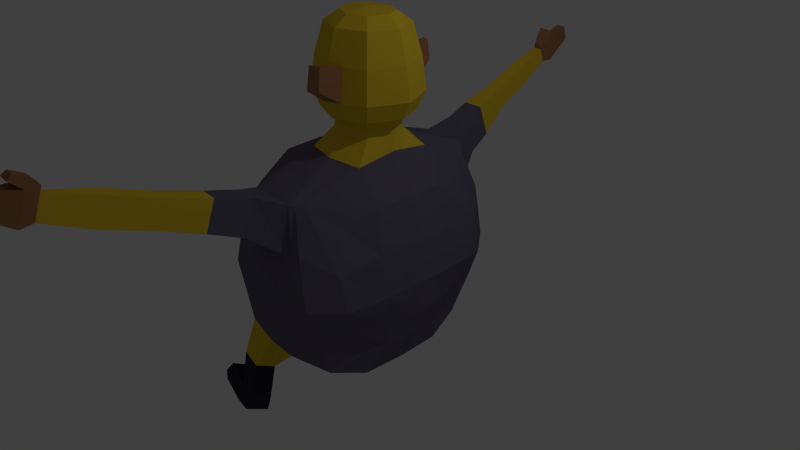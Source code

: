 # Source: GRAVITY_Boss.blend  (saved by Blender 2.71.0; exported with 4.5.12 LTS)
import bpy
from mathutils import Matrix  # noqa: F401  (used for matrix-valued properties, if any)

bpy.ops.wm.read_factory_settings(use_empty=True)
scene = bpy.context.scene
scene.name = 'Scene'

# ---- collections
col_collection_1 = bpy.data.collections.new('Collection 1'); scene.collection.children.link(col_collection_1)

# ---- materials (node trees are filled in below, after node groups)
mat_gbossm0 = bpy.data.materials.new('Gbossm0')
mat_gbossm0.alpha_threshold = 0.0
mat_gbossm0.use_transparent_shadow = False
mat_gbossm0.diffuse_color = (0.8, 0.57, 0.03429, 1.0)
mat_gbossm0.specular_color = (0.1679, 0.1247, 0.02303)
mat_gbossm0.roughness = 0.5
mat_gbossm0.line_color = (0.0, 0.0, 0.0, 1.0)
mat_gbossm1 = bpy.data.materials.new('Gbossm1')
mat_gbossm1.alpha_threshold = 0.0
mat_gbossm1.use_transparent_shadow = False
mat_gbossm1.diffuse_color = (0.1444, 0.1296, 0.1902, 1.0)
mat_gbossm1.specular_color = (0.5277, 0.4039, 0.4949)
mat_gbossm1.roughness = 0.5
mat_gbossm1.line_color = (0.0, 0.0, 0.0, 1.0)
mat_gbossm2 = bpy.data.materials.new('Gbossm2')
mat_gbossm2.alpha_threshold = 0.0
mat_gbossm2.use_transparent_shadow = False
mat_gbossm2.diffuse_color = (0.3757, 0.1822, 0.08295, 1.0)
mat_gbossm2.specular_color = (1.0, 0.4522, 0.0648)
mat_gbossm2.roughness = 0.5
mat_gbossm2.line_color = (0.0, 0.0, 0.0, 1.0)
mat_gbossm3 = bpy.data.materials.new('Gbossm3')
mat_gbossm3.alpha_threshold = 0.0
mat_gbossm3.use_transparent_shadow = False
mat_gbossm3.diffuse_color = (0.4385, 0.006152, 0.02919, 1.0)
mat_gbossm3.specular_color = (0.7484, 0.3995, 0.3561)
mat_gbossm3.roughness = 0.5
mat_gbossm3.line_color = (0.0, 0.0, 0.0, 1.0)
mat_material = bpy.data.materials.new('Material')
mat_material.alpha_threshold = 0.0
mat_material.use_transparent_shadow = False
mat_material.diffuse_color = (0.03669, 0.03455, 0.0578, 1.0)
mat_material.specular_color = (0.1793, 0.1629, 0.2079)
mat_material.roughness = 0.5
mat_material.line_color = (0.0, 0.0, 0.0, 1.0)

# ---- material node trees

# ---- world
world_world = bpy.data.worlds.new('World'); scene.world = world_world
world_world.color = (0.05088, 0.05088, 0.05088)
world_world.use_sun_shadow = False
world_world.sun_shadow_jitter_overblur = 0.0
world_world.cycles.sampling_method = 'MANUAL'
world_world.cycles.sample_map_resolution = 256

# ---- cameras
cam_camera = bpy.data.cameras.new('Camera')
cam_camera.clip_end = 100.0
cam_camera.lens = 35.0
cam_camera.sensor_width = 32.0
cam_camera.sensor_height = 18.0
cam_camera.ortho_scale = 7.314
cam_camera.dof.focus_distance = 0.0
cam_camera.dof.aperture_fstop = 128.0

# ---- lights
light_lamp = bpy.data.lights.new('Lamp', 'POINT')
light_lamp.transmission_factor = 0.0
light_lamp.cutoff_distance = 30.0
light_lamp.energy = 100.0
light_lamp.shadow_buffer_clip_start = 1.001
light_lamp.shadow_soft_size = 0.1
light_lamp.shadow_maximum_resolution = 0.006
light_lamp.use_absolute_resolution = True
light_lamp.cycles.use_multiple_importance_sampling = False

# ---- meshes
me_cube = bpy.data.meshes.new('Cube')
me_cube.from_pydata([(-0.946, 0.0, -0.4041), (-0.4643, -0.35, -0.03611), (-1.13, -0.5663, -0.03611), (-1.541, 0.0, -0.03611), (-1.13, 0.5663, -0.03611), (-0.4643, 0.35, -0.03611), (-0.762, -0.5663, 0.5593), (-1.428, -0.35, 0.5593), (-1.428, 0.35, 0.5593), (-0.762, 0.5663, 0.5593), (-0.3506, 0.0, 0.5593), (-0.946, 0.0, 0.9273), (-1.054, -0.3328, -0.3047), (-0.6628, -0.2057, -0.3047), (-0.771, -0.5386, -0.08838), (-0.3797, 0.0, -0.08838), (-0.6628, 0.2057, -0.3047), (-1.296, 0.0, -0.3047), (-1.404, -0.3328, -0.08838), (-1.054, 0.3328, -0.3047), (-1.404, 0.3328, -0.08838), (-0.771, 0.5386, -0.08838), (-0.3129, -0.2057, 0.2616), (-0.3129, 0.2057, 0.2616), (-0.946, -0.6657, 0.2616), (-0.5547, -0.5386, 0.2616), (-1.579, -0.2057, 0.2616), (-1.337, -0.5386, 0.2616), (-1.337, 0.5386, 0.2616), (-1.579, 0.2057, 0.2616), (-0.5547, 0.5386, 0.2616), (-0.946, 0.6657, 0.2616), (-0.4879, -0.3328, 0.6116), (-1.121, -0.5386, 0.6116), (-1.512, 0.0, 0.6116), (-1.121, 0.5386, 0.6116), (-0.4879, 0.3328, 0.6116), (-0.8378, -0.3328, 0.8279), (-0.596, 0.0, 0.8279), (-1.229, -0.2057, 0.8279), (-1.229, 0.2057, 0.8279), (-0.8378, 0.3328, 0.8279), (0.5329, 0.7375, -0.8469), (0.5329, -0.7387, -0.8469), (-1.055, -0.922, -0.9894), (-0.8501, 0.8953, -0.9973), (0.5481, 0.9357, 0.8915), (0.5475, -0.9373, 0.8915), (-0.7248, -1.107, 1.166), (-0.7178, 1.106, 1.167), (0.6657, 0.4086, -0.8631), (0.7416, -0.000614, -0.8258), (0.6657, -0.4098, -0.8631), (0.3877, 1.071, -1.142), (-0.1925, 1.125, -1.199), (-0.5714, 1.037, -1.111), (0.6698, 0.9131, -0.4477), (0.7958, 1.117, -0.0632), (0.7056, 1.13, 0.3946), (0.3677, -1.083, -1.124), (-0.3444, -1.154, -1.194), (-0.7694, -1.072, -1.129), (0.6698, -0.9144, -0.4477), (0.7958, -1.118, -0.0632), (0.7056, -1.131, 0.3946), (-1.105, -0.5042, -1.122), (-1.037, 0.005752, -1.193), (-0.984, 0.5407, -1.104), (-1.226, -1.116, -0.5549), (-1.169, -1.298, -0.04183), (-0.9214, -1.321, 0.6027), (-0.9922, 1.09, -0.5964), (-1.067, 1.289, -0.07192), (-0.9174, 1.32, 0.6043), (0.6875, 0.4868, 1.039), (0.7468, -0.0006144, 1.085), (0.6875, -0.488, 1.039), (0.3115, 1.273, 1.168), (0.1602, 1.425, 1.21), (-0.4221, 1.407, 1.232), (0.3042, -1.252, 1.167), (0.1704, -1.392, 1.21), (-0.4438, -1.383, 1.233), (-0.9326, -0.5577, 1.345), (-1.041, 0.01227, 1.315), (-0.9221, 0.5671, 1.347), (0.4865, 0.5987, -1.307), (-0.07076, 0.6543, -1.432), (-0.5677, 0.6252, -1.319), (0.5174, 1.192e-07, -1.306), (-3.576e-07, 2.384e-07, -1.519), (-0.5176, 3.576e-07, -1.442), (0.4865, -0.5987, -1.307), (-0.1015, -0.6596, -1.423), (-0.6643, -0.6254, -1.308), (0.3943, 0.5289, 1.466), (0.4287, -0.001063, 1.548), (0.3943, -0.5289, 1.466), (-0.004355, 0.6368, 1.521), (0.274, 0.2631, 1.857), (-0.01047, -0.6411, 1.52), (-0.4144, 0.5202, 1.52), (-0.5159, 0.00258, 1.561), (-0.4394, -0.5217, 1.515), (0.7657, 0.4716, -0.5039), (0.8564, -0.000614, -0.4826), (0.7657, -0.4728, -0.5039), (0.8802, 0.5442, -0.04421), (0.9423, -0.0006141, -0.005219), (0.8802, -0.5454, -0.04421), (0.8003, 0.5754, 0.4908), (0.8786, -0.0006142, 0.5436), (0.8003, -0.5766, 0.4908), (0.4704, -1.305, -0.6179), (-0.2839, -1.467, -0.7791), (-0.8109, -1.356, -0.7438), (0.5027, -1.487, -0.02607), (-0.0128, -1.545, 0.0086), (-0.5569, -1.484, 0.0008826), (0.3977, -1.458, 0.6204), (0.1705, -1.465, 0.5978), (-0.5256, -1.467, 0.6008), (-1.237, -0.5694, -0.6219), (-1.239, 0.0003086, -0.6477), (-1.142, 0.5895, -0.632), (-1.299, -0.6429, -0.02533), (-1.339, 3.576e-07, -0.006668), (-1.261, 0.6502, -0.04046), (-1.171, -0.6685, 0.7037), (-1.264, 2.384e-07, 0.6653), (-1.171, 0.6685, 0.7037), (0.4001, 1.474, 0.6252), (0.1536, 1.475, 0.5866), (-0.5096, 1.465, 0.5916), (0.5027, 1.487, -0.02607), (-0.0096, 1.545, 0.003822), (-0.5352, 1.476, -0.01965), (0.47, 1.301, -0.6202), (-0.1753, 1.42, -0.7676), (-0.6161, 1.291, -0.7404), (-0.5433, -1.291, -1.387), (-0.4643, -1.619, -1.169), (-0.7784, -1.554, -1.146), (-0.8087, -1.248, -1.347), (-0.3718, 1.625, -1.199), (-0.4146, 1.317, -1.426), (-0.6502, 1.268, -1.389), (-0.6581, 1.548, -1.179), (-0.4811, 1.808, -1.729), (-0.4836, 1.496, -1.909), (-0.787, 1.492, -1.875), (-0.8174, 1.718, -1.755), (-0.4778, -1.435, -1.754), (-0.4569, -1.739, -1.593), (-0.762, -1.665, -1.586), (-0.7509, -1.413, -1.71), (-0.51, 1.904, -1.902), (-0.5049, 1.594, -2.086), (-0.7629, 1.571, -2.079), (-0.806, 1.866, -1.915), (-1.137, 1.429, -1.841), (-1.16, 1.61, -1.732), (-1.224, 1.47, -1.991), (-1.254, 1.706, -1.847), (-0.4511, -1.513, -1.911), (-0.4543, -1.817, -1.745), (-0.7362, -1.771, -1.735), (-0.6983, -1.483, -1.881), (-1.188, -1.528, -1.547), (-1.167, -1.334, -1.653), (-1.248, -1.6, -1.654), (-1.215, -1.377, -1.777), (-0.02705, 1.721, 1.341), (-0.3012, 1.691, 1.362), (-0.04041, 1.891, 0.8802), (-0.3885, 1.865, 0.8829), (-0.0687, 2.058, 1.464), (-0.3223, 2.03, 1.483), (-0.08109, 2.215, 1.037), (-0.4031, 2.192, 1.04), (-0.1558, 2.508, 1.595), (-0.3319, 2.488, 1.608), (-0.1643, 2.617, 1.299), (-0.3881, 2.6, 1.301), (-0.2031, 3.032, 1.78), (-0.3669, 3.013, 1.792), (-0.2111, 3.133, 1.504), (-0.419, 3.118, 1.506), (-0.2734, 3.57, 1.935), (-0.3866, 3.557, 1.943), (-0.2789, 3.64, 1.744), (-0.4226, 3.629, 1.745), (-0.04331, -1.702, 1.327), (-0.3058, -1.694, 1.347), (-0.0432, -1.864, 0.888), (-0.3756, -1.866, 0.8906), (-0.06234, -2.173, 1.47), (-0.2892, -2.166, 1.487), (-0.06225, -2.313, 1.09), (-0.3495, -2.314, 1.092), (-0.07531, -2.742, 1.658), (-0.2767, -2.736, 1.673), (-0.07522, -2.867, 1.321), (-0.3302, -2.868, 1.323), (-0.07429, -3.338, 1.88), (-0.2748, -3.332, 1.895), (-0.07421, -3.462, 1.544), (-0.3281, -3.463, 1.546), (-0.1019, -3.937, 2.055), (-0.251, -3.932, 2.066), (-0.1018, -4.029, 1.806), (-0.2906, -4.03, 1.807), (-0.06405, -4.066, 2.165), (-0.2793, -4.059, 2.181), (-0.06396, -4.199, 1.805), (-0.3365, -4.2, 1.807), (-0.1173, -4.46, 2.223), (-0.2369, -4.456, 2.232), (-0.1172, -4.533, 2.023), (-0.2687, -4.534, 2.024), (-0.249, 3.684, 2.03), (-0.4201, 3.665, 2.043), (-0.2573, 3.789, 1.742), (-0.4746, 3.773, 1.744), (-0.3195, 4.16, 2.154), (-0.4313, 4.147, 2.162), (-0.325, 4.229, 1.966), (-0.4669, 4.218, 1.967), (0.2769, 0.2728, 1.728), (0.3947, -0.002796, 1.725), (0.2734, -0.2827, 1.727), (-0.01069, 0.3834, 1.736), (-0.02602, -0.4021, 1.733), (-0.309, 0.2703, 1.752), (-0.4494, -0.002581, 1.761), (-0.3317, -0.2848, 1.748), (0.3873, -0.002977, 1.854), (0.2705, -0.2733, 1.856), (-0.001806, 0.3695, 1.865), (0.4982, 0.4598, 2.201), (-0.01626, -0.3889, 1.862), (-0.2864, 0.2593, 1.879), (-0.4192, -0.004994, 1.888), (-0.3075, -0.2767, 1.876), (0.4107, 0.3869, 1.972), (0.576, -0.001327, 1.968), (0.4056, -0.3958, 1.971), (0.008198, 0.5423, 1.983), (0.4709, 0.4169, 2.612), (-0.01289, -0.5645, 1.98), (-0.4071, 0.3814, 2.005), (-0.6009, -0.00427, 2.017), (-0.4379, -0.4007, 2.0), (0.6944, -0.001073, 2.196), (0.4922, -0.4693, 2.2), (0.02049, 0.6441, 2.214), (0.4033, 0.3367, 3.01), (-0.004538, -0.6696, 2.21), (-0.4725, 0.4532, 2.24), (-0.7025, -0.004566, 2.255), (-0.509, -0.4752, 2.234), (0.65, -0.003648, 2.607), (0.4655, -0.431, 2.611), (0.03495, 0.5852, 2.624), (0.2771, 0.2125, 3.137), (0.0121, -0.6137, 2.62), (-0.4149, 0.4109, 2.648), (-0.6248, -0.006835, 2.661), (-0.4482, -0.4363, 2.642), (0.5496, -0.006819, 3.007), (0.3989, -0.3558, 3.009), (0.04726, 0.4741, 3.021), (-0.377, 0.3793, 2.805), (0.0286, -0.5051, 3.017), (-0.3202, 0.3318, 3.04), (-0.4916, -0.009422, 3.051), (-0.3474, -0.3602, 3.035), (0.3716, -0.009549, 3.135), (0.2742, -0.2352, 3.137), (0.04686, 0.3014, 3.144), (0.03312, -0.01956, 3.186), (0.0348, -0.3317, 3.142), (-0.1907, 0.2094, 3.156), (-0.3015, -0.01123, 3.163), (-0.2083, -0.238, 3.153), (0.03987, 0.5407, 2.783), (0.0187, -0.5703, 2.779), (-0.4079, -0.4059, 2.799), (0.4388, -0.4009, 2.77), (0.4439, 0.3848, 2.771), (-0.5715, -0.00787, 2.817), (0.6098, -0.004916, 2.767), (0.7226, 0.1017, -0.8352), (-1.024, 0.1395, -1.171), (0.732, 0.1212, 1.074), (-1.011, 0.151, 1.323), (0.5097, 0.1497, -1.306), (-0.01769, 0.1636, -1.498), (-0.5301, 0.1563, -1.411), (0.4201, 0.1314, 1.528), (-0.4906, 0.132, 1.551), (0.8337, 0.1174, -0.488), (0.9268, 0.1356, -0.01497), (0.859, 0.1434, 0.5304), (-1.215, 0.1476, -0.6438), (-1.32, 0.1626, -0.01512), (-1.24, 0.1671, 0.6749), (0.3653, 0.06611, 1.725), (-0.4143, 0.06564, 1.759), (0.3589, 0.06354, 1.855), (-0.386, 0.06108, 1.886), (0.5346, 0.09574, 1.969), (-0.5524, 0.09215, 2.014), (0.6454, 0.1141, 2.197), (-0.645, 0.1099, 2.251), (0.6052, 0.1015, 2.608), (-0.5724, 0.09761, 2.658), (0.513, 0.07905, 3.008), (-0.4487, 0.07588, 3.048), (0.348, 0.04597, 3.135), (0.03656, 0.06068, 3.175), (-0.2738, 0.04392, 3.162), (-0.5229, 0.08892, 2.814), (0.5683, 0.09252, 2.768), (0.7188, -0.1234, -0.837), (-1.057, -0.1472, -1.172), (0.7291, -0.1468, 1.071), (-1.009, -0.1587, 1.324), (0.5081, -0.1796, -1.306), (-0.03046, -0.1979, -1.491), (-0.5616, -0.1876, -1.402), (0.4183, -0.1594, 1.523), (-0.493, -0.1547, 1.548), (0.8292, -0.1423, -0.489), (0.9237, -0.1641, -0.01692), (0.8551, -0.1734, 0.5278), (-1.238, -0.1706, -0.64), (-1.327, -0.1929, -0.01227), (-1.236, -0.2005, 0.6768), (0.3583, -0.08676, 1.725), (-0.4141, -0.08724, 1.757), (0.3522, -0.08408, 1.855), (-0.3857, -0.0865, 1.884), (0.5249, -0.1197, 1.969), (-0.552, -0.1232, 2.012), (0.6338, -0.1415, 2.197), (-0.6444, -0.1457, 2.249), (0.5946, -0.1318, 2.608), (-0.5718, -0.1357, 2.656), (0.5043, -0.1115, 3.008), (-0.4483, -0.1146, 3.046), (0.3424, -0.07725, 3.135), (0.03363, -0.1132, 3.173), (-0.2736, -0.07927, 3.16), (-0.5224, -0.1273, 2.812), (0.5585, -0.1237, 2.768), (0.03959, 1.104, -1.176), (-0.05952, -1.126, -1.166), (0.2207, 1.365, 1.193), (0.2239, -1.336, 1.193), (0.1522, 0.6321, -1.382), (0.2069, 1.907e-07, -1.434), (0.1337, -0.6353, -1.377), (0.1551, 0.5936, 1.499), (0.1514, -0.5962, 1.498), (0.01782, -1.402, -0.7146), (0.1934, -1.522, -0.00527), (0.2614, -1.462, 0.6653), (0.2522, 1.475, 0.6696), (0.1953, 1.522, -0.008137), (0.0828, 1.373, -0.7086), (0.1044, 0.3392, 1.733), (0.09374, -0.3543, 1.731), (0.1085, 0.3269, 1.861), (0.09846, -0.3427, 1.86), (0.1692, 0.4801, 1.979), (0.1545, -0.4971, 1.976), (0.2116, 0.5704, 2.209), (0.1942, -0.5895, 2.206), (0.2093, 0.5179, 2.619), (0.1934, -0.5406, 2.616), (0.1897, 0.4191, 3.016), (0.1767, -0.4454, 3.014), (0.139, 0.2658, 3.141), (0.1685, -0.01555, 3.165), (0.1306, -0.2931, 3.14), (0.2015, 0.4784, 2.778), (0.1868, -0.5025, 2.776), (0.1933, 0.158, -1.421), (0.1611, 0.0548, 3.159), (0.185, -0.1906, -1.417), (0.1571, -0.09882, 3.158), (0.1255, 0.8753, 2.414), (0.01199, 0.9191, 2.417), (0.02058, 0.8841, 2.66), (0.1242, 0.8441, 2.657), (0.005049, -0.9138, 2.383), (0.1426, -0.8583, 2.38), (0.1421, -0.8245, 2.664), (0.01657, -0.8751, 2.667), (-0.4106, 0.3589, 2.666), (-0.438, -0.3901, 2.66), (-0.3844, 0.337, 2.774), (-0.4095, -0.3686, 2.771), (-0.5197, 0.1419, 2.673), (-0.4854, 0.1359, 2.781), (-0.5253, -0.1777, 2.669), (-0.4904, -0.1718, 2.779), (-0.7577, -0.002539, 2.266), (-0.6661, -0.008023, 2.588), (-0.7002, 0.1119, 2.262), (-0.6344, 0.05513, 2.586), (-0.6996, -0.1437, 2.259), (-0.6341, -0.08592, 2.585), (-0.6075, 1.87, -1.965), (-0.6038, 1.643, -2.099), (-0.7926, 1.626, -2.094), (-0.8241, 1.842, -1.974), (-1.135, 1.538, -2.053), (-1.162, 1.75, -1.924), (-0.5371, -1.554, -1.93), (-0.5396, -1.792, -1.801), (-0.7603, -1.756, -1.793), (-0.7306, -1.531, -1.907), (-1.17, -1.652, -1.728), (-1.137, -1.43, -1.851), (-0.2883, 3.547, 2.006), (-0.3559, 3.537, 2.013), (-0.2717, 3.604, 2.074), (-0.3739, 3.589, 2.084), (-0.247, 3.757, 2.163), (-0.4181, 3.737, 2.176), (-0.2697, 3.677, 2.207), (-0.3719, 3.662, 2.217), (-0.1161, -3.896, 2.144), (-0.2227, -3.894, 2.153), (-0.08569, -3.976, 2.234), (-0.2396, -3.972, 2.248), (-0.08283, -4.203, 2.282), (-0.2395, -4.198, 2.294), (-0.09858, -4.138, 2.332), (-0.2106, -4.135, 2.343)], [], [(0, 13, 12), (1, 13, 15), (0, 12, 17), (0, 17, 19), (0, 19, 16), (1, 15, 22), (2, 14, 24), (3, 18, 26), (4, 20, 28), (5, 21, 30), (1, 22, 25), (2, 24, 27), (3, 26, 29), (4, 28, 31), (5, 30, 23), (6, 32, 37), (7, 33, 39), (8, 34, 40), (9, 35, 41), (10, 36, 38), (12, 14, 2), (12, 13, 14), (13, 1, 14), (15, 16, 5), (15, 13, 16), (13, 0, 16), (17, 18, 3), (17, 12, 18), (12, 2, 18), (19, 20, 4), (19, 17, 20), (17, 3, 20), (16, 21, 5), (16, 19, 21), (19, 4, 21), (22, 23, 10), (22, 15, 23), (15, 5, 23), (24, 25, 6), (24, 14, 25), (14, 1, 25), (26, 27, 7), (26, 18, 27), (18, 2, 27), (28, 29, 8), (28, 20, 29), (20, 3, 29), (30, 31, 9), (30, 21, 31), (21, 4, 31), (25, 32, 6), (25, 22, 32), (22, 10, 32), (27, 33, 7), (27, 24, 33), (24, 6, 33), (29, 34, 8), (29, 26, 34), (26, 7, 34), (31, 35, 9), (31, 28, 35), (28, 8, 35), (23, 36, 10), (23, 30, 36), (30, 9, 36), (37, 38, 11), (37, 32, 38), (32, 10, 38), (39, 37, 11), (39, 33, 37), (33, 6, 37), (40, 39, 11), (40, 34, 39), (34, 7, 39), (41, 40, 11), (41, 35, 40), (35, 8, 40), (38, 41, 11), (38, 36, 41), (36, 9, 41), (94, 61, 44, 65), (103, 83, 48, 82), (112, 76, 47, 64), (121, 82, 48, 70), (130, 85, 49, 73), (139, 55, 45, 71), (55, 88, 67, 45), (298, 91, 66, 293), (330, 94, 65, 325), (42, 50, 86, 53), (356, 360, 87, 54), (54, 87, 88, 55), (292, 51, 89, 296), (388, 361, 90, 297), (297, 90, 91, 298), (324, 52, 92, 328), (390, 362, 93, 329), (329, 93, 94, 330), (52, 43, 59, 92), (362, 357, 60, 93), (93, 60, 61, 94), (76, 97, 80, 47), (364, 100, 81, 359), (100, 103, 82, 81), (46, 77, 95, 74), (294, 299, 96, 75), (326, 331, 97, 76), (358, 78, 98, 363), (363, 98, 231, 371), (364, 97, 230, 372), (78, 79, 101, 98), (98, 101, 233, 231), (103, 100, 232, 235), (79, 49, 85, 101), (300, 295, 84, 102), (332, 327, 83, 103), (52, 106, 62, 43), (106, 109, 63, 62), (109, 112, 64, 63), (42, 56, 104, 50), (292, 301, 105, 51), (324, 333, 106, 52), (56, 57, 107, 104), (301, 302, 108, 105), (333, 334, 109, 106), (57, 58, 110, 107), (302, 303, 111, 108), (334, 335, 112, 109), (58, 46, 74, 110), (303, 294, 75, 111), (335, 326, 76, 112), (61, 115, 68, 44), (115, 118, 69, 68), (118, 121, 70, 69), (43, 62, 113, 59), (357, 365, 114, 60), (146, 147, 151, 150), (62, 63, 116, 113), (365, 366, 117, 114), (114, 117, 118, 115), (63, 64, 119, 116), (366, 367, 120, 117), (117, 120, 121, 118), (64, 47, 80, 119), (367, 359, 81, 120), (82, 121, 195, 193), (67, 124, 71, 45), (124, 127, 72, 71), (127, 130, 73, 72), (44, 68, 122, 65), (325, 336, 123, 66), (293, 304, 124, 67), (68, 69, 125, 122), (336, 337, 126, 123), (304, 305, 127, 124), (69, 70, 128, 125), (337, 338, 129, 126), (305, 306, 130, 127), (70, 48, 83, 128), (338, 327, 84, 129), (306, 295, 85, 130), (79, 133, 73, 49), (133, 136, 72, 73), (136, 139, 71, 72), (46, 58, 131, 77), (358, 368, 132, 78), (133, 79, 173, 175), (58, 57, 134, 131), (368, 369, 135, 132), (132, 135, 136, 133), (57, 56, 137, 134), (369, 370, 138, 135), (135, 138, 139, 136), (56, 42, 53, 137), (370, 356, 54, 138), (151, 148, 156, 159), (143, 140, 152, 155), (114, 141, 140, 60), (115, 142, 141, 114), (61, 143, 142, 115), (60, 140, 143, 61), (147, 144, 148, 151), (54, 145, 144, 138), (55, 146, 145, 54), (139, 147, 146, 55), (138, 144, 147, 139), (145, 146, 150, 149), (144, 145, 149, 148), (155, 152, 164, 167), (142, 143, 155, 154), (141, 142, 154, 153), (140, 141, 153, 152), (158, 162, 418, 416), (158, 150, 160, 162), (149, 150, 158, 157), (148, 149, 157, 156), (160, 161, 163, 162), (151, 159, 163, 161), (163, 159, 417, 419), (150, 151, 161, 160), (166, 170, 424, 422), (166, 154, 168, 170), (153, 154, 166, 165), (152, 153, 165, 164), (168, 169, 171, 170), (155, 167, 171, 169), (171, 167, 423, 425), (154, 155, 169, 168), (175, 173, 177, 179), (78, 132, 174, 172), (132, 133, 175, 174), (79, 78, 172, 173), (179, 177, 181, 183), (172, 174, 178, 176), (174, 175, 179, 178), (173, 172, 176, 177), (183, 181, 185, 187), (176, 178, 182, 180), (178, 179, 183, 182), (177, 176, 180, 181), (187, 185, 189, 191), (180, 182, 186, 184), (182, 183, 187, 186), (181, 180, 184, 185), (191, 189, 221, 223), (184, 186, 190, 188), (186, 187, 191, 190), (185, 184, 188, 189), (193, 195, 199, 197), (120, 81, 192, 194), (121, 120, 194, 195), (81, 82, 193, 192), (197, 199, 203, 201), (194, 192, 196, 198), (195, 194, 198, 199), (192, 193, 197, 196), (201, 203, 207, 205), (198, 196, 200, 202), (199, 198, 202, 203), (196, 197, 201, 200), (205, 207, 211, 209), (202, 200, 204, 206), (203, 202, 206, 207), (200, 201, 205, 204), (209, 211, 215, 213), (206, 204, 208, 210), (207, 206, 210, 211), (204, 205, 209, 208), (213, 215, 219, 217), (210, 208, 212, 214), (211, 210, 214, 215), (212, 208, 434, 436), (218, 216, 217, 219), (214, 212, 216, 218), (215, 214, 218, 219), (212, 213, 217, 216), (223, 221, 225, 227), (188, 190, 222, 220), (190, 191, 223, 222), (188, 220, 428, 426), (224, 226, 227, 225), (220, 222, 226, 224), (222, 223, 227, 226), (221, 220, 224, 225), (371, 231, 238, 373), (372, 230, 237, 374), (231, 233, 241, 238), (235, 232, 240, 243), (332, 103, 235, 340), (300, 102, 234, 308), (331, 96, 229, 339), (299, 95, 228, 307), (373, 238, 247, 375), (374, 237, 246, 376), (238, 241, 250, 247), (243, 240, 249, 252), (340, 235, 243, 342), (308, 234, 242, 310), (339, 229, 236, 341), (307, 228, 99, 309), (375, 247, 255, 377), (376, 246, 254, 378), (247, 250, 258, 255), (252, 249, 257, 260), (342, 243, 252, 344), (310, 242, 251, 312), (341, 236, 245, 343), (309, 99, 244, 311), (378, 254, 262, 380), (255, 258, 266, 263), (260, 257, 265, 268), (344, 252, 260, 346), (312, 251, 259, 314), (343, 245, 253, 345), (311, 244, 239, 313), (386, 285, 271, 381), (387, 288, 270, 382), (285, 272, 274, 271), (287, 286, 273, 276), (346, 260, 268, 348), (316, 314, 410, 411), (345, 253, 261, 347), (313, 239, 248, 315), (381, 271, 279, 383), (382, 270, 278, 385), (271, 274, 282, 279), (276, 273, 281, 284), (354, 287, 276, 350), (322, 290, 275, 318), (355, 291, 269, 349), (323, 289, 256, 317), (389, 320, 280, 384), (391, 352, 281, 385), (320, 321, 283, 280), (352, 353, 284, 281), (350, 276, 284, 353), (318, 275, 283, 321), (349, 269, 277, 351), (317, 256, 264, 319), (379, 263, 285, 386), (380, 262, 288, 387), (263, 266, 272, 285), (268, 265, 286, 287), (287, 354, 407, 403), (316, 267, 290, 322), (347, 261, 291, 355), (315, 248, 289, 323), (88, 298, 293, 67), (50, 292, 296, 86), (360, 388, 297, 87), (87, 297, 298, 88), (74, 95, 299, 294), (101, 85, 295, 300), (50, 104, 301, 292), (104, 107, 302, 301), (107, 110, 303, 302), (110, 74, 294, 303), (66, 123, 304, 293), (123, 126, 305, 304), (126, 129, 306, 305), (129, 84, 295, 306), (101, 300, 308, 233), (96, 299, 307, 229), (233, 308, 310, 241), (229, 307, 309, 236), (241, 310, 312, 250), (236, 309, 311, 245), (250, 312, 314, 258), (245, 311, 313, 253), (258, 314, 316, 266), (253, 313, 315, 261), (272, 322, 318, 274), (291, 323, 317, 269), (383, 279, 320, 389), (279, 282, 321, 320), (274, 318, 321, 282), (269, 317, 319, 277), (354, 348, 406, 407), (261, 315, 323, 291), (91, 330, 325, 66), (51, 324, 328, 89), (361, 390, 329, 90), (90, 329, 330, 91), (75, 96, 331, 326), (102, 84, 327, 332), (51, 105, 333, 324), (105, 108, 334, 333), (108, 111, 335, 334), (111, 75, 326, 335), (65, 122, 336, 325), (122, 125, 337, 336), (125, 128, 338, 337), (128, 83, 327, 338), (102, 332, 340, 234), (97, 331, 339, 230), (234, 340, 342, 242), (230, 339, 341, 237), (242, 342, 344, 251), (237, 341, 343, 246), (251, 344, 346, 259), (246, 343, 345, 254), (346, 348, 413, 412), (254, 345, 347, 262), (290, 354, 350, 275), (288, 355, 349, 270), (384, 280, 352, 391), (280, 283, 353, 352), (275, 350, 353, 283), (270, 349, 351, 278), (267, 348, 354, 290), (262, 347, 355, 288), (53, 86, 360, 356), (296, 89, 361, 388), (328, 92, 362, 390), (92, 59, 357, 362), (97, 364, 359, 80), (77, 358, 363, 95), (95, 363, 371, 228), (100, 364, 372, 232), (59, 113, 365, 357), (113, 116, 366, 365), (116, 119, 367, 366), (119, 80, 359, 367), (77, 131, 368, 358), (131, 134, 369, 368), (134, 137, 370, 369), (137, 53, 356, 370), (228, 371, 373, 99), (232, 372, 374, 240), (99, 373, 375, 244), (240, 374, 376, 249), (244, 375, 377, 239), (249, 376, 378, 257), (239, 377, 379, 248), (289, 386, 381, 256), (286, 387, 382, 273), (256, 381, 383, 264), (273, 382, 385, 281), (319, 389, 384, 277), (351, 391, 385, 278), (248, 379, 386, 289), (265, 380, 387, 286), (86, 296, 388, 360), (264, 383, 389, 319), (89, 328, 390, 361), (277, 384, 391, 351), (392, 393, 394, 395), (255, 393, 392, 377), (263, 394, 393, 255), (379, 395, 394, 263), (377, 392, 395, 379), (396, 397, 398, 399), (378, 397, 396, 257), (380, 398, 397, 378), (265, 399, 398, 380), (257, 396, 399, 265), (406, 401, 403, 407), (400, 404, 405, 402), (348, 268, 401, 406), (316, 322, 405, 404), (322, 272, 402, 405), (272, 266, 400, 402), (268, 287, 403, 401), (266, 316, 404, 400), (410, 408, 409, 411), (408, 412, 413, 409), (267, 316, 411, 409), (314, 259, 408, 410), (348, 267, 409, 413), (259, 346, 412, 408), (414, 415, 416, 417), (417, 416, 418, 419), (162, 163, 419, 418), (159, 156, 414, 417), (157, 158, 416, 415), (156, 157, 415, 414), (420, 421, 422, 423), (423, 422, 424, 425), (170, 171, 425, 424), (167, 164, 420, 423), (165, 166, 422, 421), (164, 165, 421, 420), (427, 426, 428, 429), (221, 189, 427, 429), (221, 429, 433, 431), (189, 188, 426, 427), (430, 431, 433, 432), (428, 220, 430, 432), (429, 428, 432, 433), (220, 221, 431, 430), (434, 435, 437, 436), (209, 213, 437, 435), (437, 213, 439, 441), (208, 209, 435, 434), (439, 438, 440, 441), (212, 436, 440, 438), (436, 437, 441, 440), (213, 212, 438, 439)])
me_cube.polygons.foreach_set('material_index', [0, 0, 0, 0, 0, 0, 0, 3, 3, 0, 0, 3, 3, 3, 0, 0, 3, 3, 0, 0, 0, 0, 0, 0, 0, 0, 3, 3, 3, 3, 3, 3, 0, 0, 0, 0, 0, 0, 0, 0, 0, 3, 3, 3, 3, 3, 3, 0, 0, 0, 0, 0, 0, 3, 3, 0, 3, 3, 3, 0, 3, 3, 0, 0, 0, 0, 0, 0, 3, 3, 0, 3, 3, 3, 3, 3, 3, 0, 0, 0, 1, 1, 1, 1, 1, 1, 1, 1, 1, 1, 1, 1, 1, 1, 1, 1, 1, 1, 1, 1, 1, 1, 1, 1, 1, 1, 1, 1, 0, 0, 1, 0, 0, 1, 1, 1, 1, 1, 1, 1, 1, 1, 1, 1, 1, 1, 1, 1, 1, 1, 1, 1, 1, 1, 1, 1, 4, 1, 1, 1, 1, 1, 1, 1, 1, 1, 1, 1, 1, 1, 1, 1, 1, 1, 1, 1, 0, 1, 1, 1, 1, 1, 1, 1, 1, 1, 1, 1, 1, 1, 1, 1, 1, 1, 1, 4, 4, 0, 0, 0, 0, 4, 0, 0, 0, 0, 4, 4, 4, 4, 4, 4, 4, 4, 4, 4, 4, 4, 4, 4, 4, 4, 4, 4, 4, 4, 4, 4, 1, 1, 1, 1, 0, 1, 1, 1, 0, 0, 0, 0, 0, 0, 0, 0, 2, 0, 0, 0, 1, 1, 1, 1, 0, 1, 1, 1, 0, 0, 0, 0, 0, 0, 0, 0, 2, 0, 0, 0, 2, 2, 2, 2, 2, 2, 2, 2, 2, 2, 2, 2, 2, 2, 2, 2, 0, 0, 0, 0, 0, 0, 0, 0, 0, 0, 0, 0, 0, 0, 0, 0, 0, 0, 0, 0, 0, 0, 0, 0, 0, 0, 0, 0, 0, 0, 0, 0, 0, 0, 0, 0, 2, 0, 0, 0, 0, 0, 0, 0, 0, 0, 0, 0, 0, 0, 0, 0, 0, 0, 0, 0, 0, 0, 0, 0, 0, 0, 0, 1, 1, 1, 1, 1, 1, 1, 1, 1, 1, 1, 1, 0, 1, 0, 0, 0, 0, 0, 0, 0, 0, 0, 0, 0, 0, 0, 0, 0, 0, 0, 0, 1, 1, 1, 1, 1, 1, 1, 1, 1, 1, 1, 1, 1, 1, 0, 0, 0, 0, 0, 0, 0, 0, 2, 0, 0, 0, 0, 0, 0, 0, 0, 0, 1, 1, 1, 1, 1, 1, 0, 0, 1, 1, 1, 1, 1, 1, 1, 1, 0, 0, 0, 0, 0, 0, 0, 0, 0, 0, 0, 0, 0, 0, 0, 1, 0, 1, 0, 2, 2, 2, 2, 2, 2, 2, 2, 2, 2, 3, 3, 0, 0, 0, 0, 0, 0, 2, 2, 2, 2, 2, 2, 4, 4, 4, 4, 4, 4, 4, 4, 4, 4, 4, 4, 2, 2, 2, 2, 2, 2, 2, 2, 2, 2, 2, 2, 2, 2, 2, 2])
me_cube.materials.append(mat_gbossm0)
me_cube.materials.append(mat_gbossm1)
me_cube.materials.append(mat_gbossm2)
me_cube.materials.append(mat_gbossm3)
me_cube.materials.append(mat_material)
me_cube.use_remesh_preserve_volume = False
me_cube.use_remesh_preserve_attributes = False
me_cube.use_mirror_vertex_groups = False
me_cube.update()
arm_armature = bpy.data.armatures.new('Armature')  # bones are not reproduced

# ---- objects
ob_armature = bpy.data.objects.new('Armature', arm_armature)
ob_gboss = bpy.data.objects.new('GBOSS', me_cube)
ob_lamp = bpy.data.objects.new('Lamp', light_lamp)
ob_camera = bpy.data.objects.new('Camera', cam_camera)

# ---- transforms, parenting, visibility, modifiers, constraints
ob_armature.location = (0.0, 0.0, 0.0)
ob_armature.show_in_front = True
ob_armature.lineart.crease_threshold = 0.0
ob_gboss.parent = ob_armature
ob_gboss.location = (0.0, 0.0, 0.0)
ob_gboss.lock_rotations_4d = False
ob_gboss.empty_display_type = 'ARROWS'
ob_gboss.lineart.crease_threshold = 0.0
_vg = ob_gboss.vertex_groups.new(name='Bone')
for _i, _w in zip([0, 1, 2, 3, 4, 5, 6, 7, 8, 9, 10, 11, 12, 13, 14, 15, 16, 17, 18, 19, 20, 21, 22, 23, 24, 25, 26, 27, 28, 29, 30, 31, 32, 33, 34, 35, 36, 37, 38, 39, 40, 41, 43, 46, 47, 50, 51, 52, 56, 57, 58, 62, 63, 64, 74, 75, 76, 95, 104, 105, 106, 107, 108, 109, 110, 111, 112, 116, 119, 131, 134, 292, 294, 299, 301, 302, 303, 324, 326, 333, 334, 335], [0.4352, 0.3995, 0.4195, 0.4342, 0.4639, 0.4111, 0.452, 0.4289, 0.45, 0.4725, 0.3244, 0.4005, 0.3909, 0.3697, 0.4223, 0.339, 0.3796, 0.4283, 0.4226, 0.4358, 0.4453, 0.4509, 0.3554, 0.3611, 0.4344, 0.4535, 0.4317, 0.4274, 0.4637, 0.4431, 0.4739, 0.5034, 0.366, 0.4303, 0.4343, 0.4824, 0.369, 0.4094, 0.3724, 0.4208, 0.4267, 0.3734, 0.001295, 0.05677, 0.07249, 0.01607, 0.04016, 0.02109, 0.03976, 0.07162, 0.1203, 0.04228, 0.07573, 0.102, 0.12, 0.1877, 0.1077, 0.0009399, 0.06757, 0.1, 0.07184, 0.1676, 0.291, 0.1703, 0.3849, 0.509, 0.3964, 0.01694, 0.006985, 0.02756, 0.02649, 0.03629, 0.1619, 0.0003365, 0.0955, 0.2811, 0.4999, 0.036, 0.1548, 0.09551, 0.2795, 0.5012]): _vg.add([_i], _w, 'REPLACE')
_vg = ob_gboss.vertex_groups.new(name='Bone.007')
for _i, _w in zip([1, 5, 13, 15, 16, 22, 23, 43, 47, 48, 62, 63, 64, 68, 69, 70, 74, 75, 76, 80, 81, 82, 83, 84, 85, 96, 97, 100, 102, 103, 106, 108, 109, 110, 111, 112, 113, 116, 117, 118, 119, 120, 121, 122, 123, 125, 126, 127, 128, 129, 130, 192, 193, 194, 195, 229, 230, 232, 234, 235, 237, 240, 242, 243, 246, 249, 252, 294, 295, 299, 300, 303, 304, 305, 306, 307, 308, 326, 327, 331, 332, 334, 335, 336, 337, 338, 339, 340, 341, 342, 359, 364, 365, 366, 367, 372, 374, 376], [0.003607, 0.002516, 0.001349, 0.06105, 0.0008257, 0.001723, 0.001101, 0.00432, 0.7406, 0.7677, 0.07371, 0.1806, 0.4351, 0.04904, 0.1464, 0.4604, 0.0658, 0.3126, 0.6728, 0.8625, 0.8265, 0.8278, 0.6772, 0.295, 0.07353, 0.1017, 0.703, 0.7852, 0.1245, 0.6835, 0.02567, 0.01526, 0.1004, 0.01959, 0.1232, 0.2712, 0.05787, 0.1828, 0.1682, 0.1564, 0.4915, 0.438, 0.4234, 0.02875, 0.0102, 0.1372, 0.09586, 0.02417, 0.5143, 0.2424, 0.07382, 0.05586, 0.06565, 0.06019, 0.08345, 0.02749, 0.1591, 0.2057, 0.05976, 0.1546, 0.07048, 0.0928, 0.01306, 0.07113, 0.009444, 0.02895, 0.01335, 0.2001, 0.2082, 0.06108, 0.07568, 0.08942, 0.003846, 0.07881, 0.1919, 0.01313, 0.03587, 0.4653, 0.438, 0.1998, 0.2099, 0.03923, 0.1639, 0.01707, 0.1074, 0.3144, 0.04218, 0.08014, 0.01476, 0.03654, 0.8528, 0.7588, 0.01668, 0.1724, 0.4947, 0.176, 0.08391, 0.02692]): _vg.add([_i], _w, 'REPLACE')
_vg = ob_gboss.vertex_groups.new(name='Bone.008')
for _i, _w in zip([47, 48, 63, 64, 69, 70, 80, 81, 82, 83, 112, 113, 116, 117, 118, 119, 120, 121, 125, 128, 129, 192, 193, 194, 195, 196, 197, 198, 199, 202, 203, 338, 359, 366, 367], [0.05133, 0.1057, 0.05194, 0.1277, 0.08726, 0.2943, 0.08337, 0.152, 0.1459, 0.001796, 0.01418, 0.01334, 0.1084, 0.1441, 0.1346, 0.3224, 0.4203, 0.4421, 0.01911, 0.08234, 0.009005, 0.9422, 0.9303, 0.9194, 0.8941, 0.9758, 0.9699, 0.9431, 0.935, 0.02298, 0.02671, 0.03162, 0.115, 0.1365, 0.3768]): _vg.add([_i], _w, 'REPLACE')
_vg = ob_gboss.vertex_groups.new(name='Bone.009')
for _i, _w in zip([197, 198, 199, 200, 201, 202, 203, 204, 205, 206, 207, 208, 209, 210, 211, 212, 213, 214, 215, 216, 217, 218, 219, 434, 435, 436, 437, 438, 439, 440, 441], [0.004583, 0.05103, 0.05712, 0.9765, 0.9758, 0.9633, 0.9613, 0.9994, 0.9994, 0.9987, 0.9986, 1.0, 1.0, 1.0, 1.0, 1.0, 1.0, 1.0, 1.0, 1.0, 1.0, 1.0, 1.0, 1.0, 1.0, 1.0, 1.0, 1.0, 1.0, 1.0, 1.0]): _vg.add([_i], _w, 'REPLACE')
_vg = ob_gboss.vertex_groups.new(name='Bone.010')
for _i, _w in zip([1, 5, 13, 15, 16, 22, 23, 42, 46, 49, 56, 57, 58, 71, 72, 73, 74, 75, 76, 77, 78, 79, 83, 84, 85, 95, 96, 98, 99, 101, 102, 103, 104, 107, 108, 110, 111, 112, 123, 124, 125, 126, 127, 128, 129, 130, 131, 132, 133, 134, 135, 136, 137, 172, 173, 174, 175, 228, 229, 231, 233, 234, 236, 238, 241, 242, 244, 247, 250, 294, 295, 299, 300, 302, 303, 304, 305, 306, 307, 308, 309, 310, 326, 327, 331, 332, 335, 336, 337, 338, 339, 340, 358, 363, 368, 369, 370, 371, 373, 375], [0.003607, 0.002516, 0.001349, 0.06105, 0.0008257, 0.001723, 0.001101, 0.0007409, 0.7483, 0.822, 0.06753, 0.1826, 0.4533, 0.05321, 0.1828, 0.5796, 0.6652, 0.3291, 0.06342, 0.8554, 0.8312, 0.8527, 0.09964, 0.4071, 0.7274, 0.6968, 0.09875, 0.7723, 0.06817, 0.7289, 0.1523, 0.01201, 0.0265, 0.09973, 0.01452, 0.2803, 0.1223, 0.02032, 0.0209, 0.04235, 0.04081, 0.1117, 0.1615, 0.08959, 0.2852, 0.577, 0.4885, 0.4328, 0.4675, 0.1902, 0.1755, 0.1741, 0.05616, 0.079, 0.1012, 0.08022, 0.07554, 0.1423, 0.05263, 0.2123, 0.1792, 0.05638, 0.008777, 0.094, 0.08166, 0.01363, 0.01115, 0.03236, 0.02154, 0.4571, 0.495, 0.1714, 0.2346, 0.03463, 0.1577, 0.02822, 0.1228, 0.3506, 0.06871, 0.06334, 0.02778, 0.03137, 0.1954, 0.2646, 0.05668, 0.08864, 0.08282, 0.01158, 0.08883, 0.2192, 0.01944, 0.03482, 0.85, 0.7532, 0.4928, 0.1797, 0.01279, 0.1759, 0.08667, 0.02899]): _vg.add([_i], _w, 'REPLACE')
_vg = ob_gboss.vertex_groups.new(name='Bone.011')
for _i, _w in zip([46, 49, 57, 58, 72, 73, 77, 78, 79, 130, 131, 132, 133, 134, 135, 136, 172, 173, 174, 175, 176, 177, 178, 179, 180, 181, 182, 183, 184, 185, 358, 368, 369], [0.04379, 0.06751, 0.03679, 0.07729, 0.05405, 0.1584, 0.07859, 0.1453, 0.1265, 0.03221, 0.2523, 0.3897, 0.4001, 0.08371, 0.1366, 0.1218, 0.9181, 0.8976, 0.9001, 0.9061, 0.9904, 0.9893, 0.9848, 0.9847, 0.9673, 0.9678, 0.9781, 0.975, 0.004745, 0.006158, 0.1106, 0.335, 0.1143]): _vg.add([_i], _w, 'REPLACE')
_vg = ob_gboss.vertex_groups.new(name='Bone.012')
for _i, _w in zip([180, 181, 184, 185, 186, 187, 188, 189, 190, 191, 220, 221, 222, 223, 224, 225, 226, 227, 426, 427, 428, 429, 430, 431, 432, 433], [0.01465, 0.01357, 0.9726, 0.9719, 0.9769, 0.9753, 0.9995, 0.9994, 0.9995, 0.9995, 0.9999, 0.9999, 0.9999, 0.9999, 1.0, 1.0, 1.0, 1.0, 0.9997, 0.9997, 0.9998, 0.9998, 0.9999, 0.9999, 0.9999, 0.9999]): _vg.add([_i], _w, 'REPLACE')
_vg = ob_gboss.vertex_groups.new(name='Bone.013')
for _i, _w in zip([1, 5, 13, 15, 16, 22, 23, 46, 48, 74, 75, 76, 83, 84, 85, 95, 96, 97, 98, 99, 100, 101, 102, 103, 111, 128, 129, 130, 228, 229, 230, 231, 232, 233, 234, 235, 236, 237, 238, 239, 240, 241, 242, 243, 244, 245, 246, 247, 249, 250, 251, 252, 253, 254, 255, 257, 258, 259, 260, 294, 295, 299, 300, 303, 306, 307, 308, 309, 310, 311, 312, 313, 314, 326, 327, 331, 332, 335, 338, 339, 340, 341, 342, 343, 344, 345, 346, 363, 364, 371, 372, 373, 374, 375, 376, 377, 378, 392, 393, 394, 395, 396, 397, 408, 410, 412], [0.003607, 0.002516, 0.001349, 0.06105, 0.0008257, 0.001723, 0.001101, 0.004004, 0.01618, 0.06153, 0.1032, 0.06493, 0.09285, 0.1413, 0.08223, 0.1724, 0.6505, 0.1769, 0.1263, 0.2749, 0.1204, 0.1597, 0.5723, 0.178, 0.006147, 0.01988, 0.05362, 0.01113, 0.5439, 0.5914, 0.5211, 0.4699, 0.4901, 0.4837, 0.5497, 0.5089, 0.2912, 0.2638, 0.2374, 0.05731, 0.2461, 0.2456, 0.2652, 0.2483, 0.1264, 0.1277, 0.1222, 0.1142, 0.1145, 0.1177, 0.1148, 0.117, 0.05888, 0.05487, 0.04789, 0.04786, 0.0535, 0.05543, 0.05382, 0.1072, 0.1466, 0.6256, 0.5452, 0.004792, 0.05321, 0.5746, 0.5628, 0.2915, 0.2725, 0.1369, 0.1255, 0.06043, 0.05632, 0.1081, 0.145, 0.6033, 0.5527, 0.0021, 0.05352, 0.6102, 0.5363, 0.2995, 0.2637, 0.1379, 0.1236, 0.06009, 0.05497, 0.1396, 0.1401, 0.5092, 0.5134, 0.2566, 0.2532, 0.1246, 0.1207, 0.05134, 0.04971, 0.01634, 0.01499, 0.00229, 0.0003655, 0.01807, 0.0164, 0.05067, 0.05291, 0.05216]): _vg.add([_i], _w, 'REPLACE')
_vg = ob_gboss.vertex_groups.new(name='Bone.014')
for _i, _w in zip([83, 84, 85, 95, 96, 97, 98, 99, 100, 101, 102, 103, 228, 229, 230, 231, 232, 233, 234, 235, 236, 237, 238, 239, 240, 241, 242, 243, 244, 245, 246, 247, 248, 249, 250, 251, 252, 253, 254, 255, 256, 257, 258, 259, 260, 261, 262, 263, 264, 265, 266, 267, 268, 269, 270, 271, 272, 273, 274, 275, 276, 277, 278, 279, 280, 281, 282, 283, 284, 285, 286, 287, 288, 289, 290, 291, 295, 299, 300, 307, 308, 309, 310, 311, 312, 313, 314, 315, 316, 317, 318, 319, 320, 321, 322, 323, 327, 331, 332, 339, 340, 341, 342, 343, 344, 345, 346, 347, 348, 349, 350, 351, 352, 353, 354, 355, 363, 364, 371, 372, 373, 374, 375, 376, 377, 378, 379, 380, 381, 382, 383, 384, 385, 386, 387, 389, 391, 392, 393, 394, 395, 396, 397, 398, 399, 400, 401, 402, 403, 404, 405, 406, 407, 408, 409, 410, 411, 412, 413], [0.005553, 0.01796, 0.001309, 0.05749, 0.1155, 0.05264, 0.06395, 0.6404, 0.05892, 0.06353, 0.1245, 0.07187, 0.2841, 0.3033, 0.2924, 0.3013, 0.2878, 0.3117, 0.3241, 0.3049, 0.6488, 0.6498, 0.6587, 0.925, 0.6511, 0.6575, 0.6667, 0.6636, 0.8346, 0.8423, 0.8394, 0.839, 0.9746, 0.8404, 0.838, 0.8525, 0.8424, 0.9263, 0.9282, 0.932, 0.9915, 0.9327, 0.927, 0.9279, 0.9277, 0.9752, 0.9764, 0.9735, 0.9945, 0.975, 0.9757, 0.9754, 0.9761, 0.9917, 0.9922, 0.9917, 0.9855, 0.9924, 0.9921, 0.9922, 0.9923, 0.9947, 0.9948, 0.9947, 0.9964, 0.9951, 0.9947, 0.995, 0.995, 0.9843, 0.9855, 0.9857, 0.9857, 0.9844, 0.9856, 0.9849, 0.02034, 0.105, 0.1198, 0.3113, 0.3216, 0.6441, 0.6573, 0.8304, 0.8386, 0.9241, 0.9265, 0.9755, 0.9763, 0.9919, 0.9925, 0.9948, 0.9962, 0.9951, 0.9861, 0.9851, 0.02047, 0.104, 0.1221, 0.296, 0.3313, 0.6398, 0.6647, 0.8297, 0.8408, 0.9246, 0.9284, 0.9761, 0.9768, 0.9922, 0.9926, 0.9949, 0.9963, 0.9951, 0.9863, 0.9856, 0.06558, 0.0622, 0.2975, 0.2944, 0.6457, 0.6524, 0.8295, 0.8348, 0.9303, 0.9323, 0.9746, 0.9767, 0.992, 0.9928, 0.9948, 0.9961, 0.9953, 0.985, 0.9865, 0.996, 0.9961, 0.9544, 0.9552, 0.964, 0.9654, 0.9533, 0.9547, 0.9675, 0.9677, 0.9779, 0.9781, 0.9842, 0.9845, 0.9784, 0.9847, 0.9788, 0.9849, 0.934, 0.9682, 0.931, 0.9682, 0.932, 0.9684]): _vg.add([_i], _w, 'REPLACE')
_vg = ob_gboss.vertex_groups.new(name='Bone.001')
for _i, _w in zip([0, 1, 2, 3, 4, 5, 6, 7, 8, 9, 10, 11, 12, 13, 14, 15, 16, 17, 18, 19, 20, 21, 22, 23, 24, 25, 26, 27, 28, 29, 30, 31, 32, 33, 34, 35, 36, 37, 38, 39, 40, 41, 42, 43, 44, 45, 47, 48, 50, 51, 52, 53, 56, 57, 58, 59, 60, 61, 62, 63, 64, 65, 66, 67, 68, 69, 70, 71, 72, 76, 83, 84, 86, 87, 88, 89, 90, 91, 92, 93, 94, 104, 105, 106, 107, 108, 109, 110, 111, 112, 113, 114, 115, 116, 117, 118, 119, 120, 121, 122, 123, 124, 125, 126, 127, 128, 129, 130, 137, 140, 141, 142, 143, 292, 293, 295, 296, 297, 298, 301, 302, 303, 304, 305, 306, 324, 325, 326, 327, 328, 329, 330, 333, 334, 335, 336, 337, 338, 356, 357, 360, 361, 362, 365, 366, 367, 388, 390], [0.2399, 0.2095, 0.2222, 0.2519, 0.2972, 0.2992, 0.2466, 0.252, 0.2579, 0.2436, 0.3101, 0.2759, 0.2121, 0.2169, 0.1916, 0.2355, 0.317, 0.2476, 0.2372, 0.2787, 0.2673, 0.3115, 0.296, 0.2662, 0.2304, 0.228, 0.2496, 0.2399, 0.2646, 0.2577, 0.2502, 0.251, 0.3254, 0.2506, 0.2572, 0.2452, 0.256, 0.2733, 0.289, 0.2625, 0.265, 0.2898, 0.08695, 0.796, 0.6758, 0.06957, 0.07482, 0.04276, 0.1813, 0.4116, 0.7016, 0.0513, 0.05953, 0.03339, 0.0003742, 0.8717, 0.8365, 0.8274, 0.7622, 0.6244, 0.2809, 0.735, 0.5081, 0.1791, 0.7899, 0.679, 0.1887, 0.03766, 0.02264, 0.0391, 0.04677, 0.05088, 0.1442, 0.1263, 0.1306, 0.4232, 0.4426, 0.5049, 0.7775, 0.8105, 0.8133, 0.1417, 0.3732, 0.6882, 0.1105, 0.3054, 0.5568, 0.04596, 0.09608, 0.186, 0.831, 0.8585, 0.8662, 0.6343, 0.6435, 0.6606, 0.137, 0.1187, 0.1151, 0.7418, 0.49, 0.1444, 0.6371, 0.3727, 0.1161, 0.1958, 0.1813, 0.06637, 0.005559, 0.09824, 0.06992, 0.05654, 0.1368, 0.3343, 0.4003, 0.03726, 0.325, 0.3369, 0.3753, 0.2928, 0.2672, 0.08385, 0.3663, 0.2784, 0.1533, 0.5277, 0.6049, 0.006716, 0.05216, 0.5713, 0.6018, 0.6329, 0.5048, 0.359, 0.1179, 0.5989, 0.4932, 0.2015, 0.01359, 0.8849, 0.1316, 0.432, 0.8052, 0.8725, 0.6397, 0.09797, 0.3281, 0.5911]): _vg.add([_i], _w, 'REPLACE')
_vg = ob_gboss.vertex_groups.new(name='Bone.002')
for _i, _w in zip([44, 61, 65, 68, 94, 115, 122, 141, 142, 143, 154, 325], [0.2284, 0.03908, 0.06523, 0.06536, 0.00656, 0.03237, 0.04585, 0.02688, 0.4078, 0.05589, 0.008156, 0.009556]): _vg.add([_i], _w, 'REPLACE')
_vg = ob_gboss.vertex_groups.new(name='Bone.003')
for _i, _w in zip([44, 60, 61, 93, 94, 114, 115, 140, 141, 142, 143, 152, 153, 154, 155, 164, 165, 166, 167, 168, 169, 170, 171, 357, 365, 420, 421, 422, 423, 424, 425], [0.01805, 0.1398, 0.1128, 0.01611, 0.01694, 0.09598, 0.05971, 0.8903, 0.8889, 0.5338, 0.8048, 0.995, 0.9916, 0.9629, 0.9815, 0.9985, 0.9968, 0.9875, 0.9926, 0.9805, 0.9841, 0.9837, 0.986, 0.06023, 0.03542, 0.9978, 0.9968, 0.991, 0.994, 0.9859, 0.9878]): _vg.add([_i], _w, 'REPLACE')
_vg = ob_gboss.vertex_groups.new(name='Bone.004')
for _i, _w in zip([0, 1, 2, 3, 4, 5, 6, 7, 8, 9, 10, 11, 12, 13, 14, 15, 16, 17, 18, 19, 20, 21, 22, 23, 24, 25, 26, 27, 28, 29, 30, 31, 32, 33, 34, 35, 36, 37, 38, 39, 40, 41, 42, 43, 44, 45, 46, 49, 50, 51, 52, 53, 54, 55, 56, 57, 58, 59, 62, 63, 64, 65, 66, 67, 68, 69, 71, 72, 73, 74, 84, 85, 86, 87, 88, 89, 90, 91, 92, 93, 94, 104, 105, 106, 107, 108, 109, 110, 111, 112, 113, 122, 123, 124, 125, 126, 127, 128, 129, 130, 131, 132, 133, 134, 135, 136, 137, 138, 139, 144, 145, 146, 147, 292, 293, 294, 295, 296, 297, 298, 301, 302, 303, 304, 305, 306, 324, 325, 327, 328, 329, 330, 333, 334, 335, 336, 337, 338, 356, 357, 360, 361, 362, 368, 369, 370, 388, 390], [0.2656, 0.3106, 0.3061, 0.2644, 0.1958, 0.2109, 0.2537, 0.2713, 0.2481, 0.2424, 0.3122, 0.279, 0.3431, 0.3364, 0.3317, 0.2424, 0.2271, 0.2712, 0.2891, 0.2309, 0.2392, 0.1868, 0.2711, 0.2961, 0.284, 0.2624, 0.2701, 0.2828, 0.2278, 0.2526, 0.2236, 0.2037, 0.258, 0.2709, 0.2625, 0.2326, 0.3275, 0.27, 0.2914, 0.2704, 0.2649, 0.298, 0.8261, 0.123, 0.02573, 0.8051, 0.08001, 0.03186, 0.7406, 0.5053, 0.2227, 0.8572, 0.7997, 0.8519, 0.7745, 0.6281, 0.292, 0.06151, 0.07764, 0.0445, 0.005575, 0.149, 0.417, 0.7424, 0.02587, 0.01285, 0.7424, 0.6376, 0.1863, 0.03487, 0.04532, 0.04065, 0.7981, 0.8111, 0.8054, 0.528, 0.5155, 0.4452, 0.1755, 0.1342, 0.1106, 0.7212, 0.4757, 0.1754, 0.5766, 0.3236, 0.1274, 0.1987, 0.1027, 0.05401, 0.02538, 0.1197, 0.3911, 0.7289, 0.1014, 0.3501, 0.6156, 0.05923, 0.1659, 0.1823, 0.184, 0.1375, 0.1019, 0.623, 0.581, 0.5777, 0.7866, 0.5349, 0.5177, 0.05576, 0.04967, 0.05607, 0.009904, 0.584, 0.5268, 0.0013, 0.04723, 0.6251, 0.6192, 0.5741, 0.5596, 0.3694, 0.1223, 0.5154, 0.4534, 0.1824, 0.392, 0.3134, 0.03027, 0.3812, 0.356, 0.3135, 0.3484, 0.2782, 0.08758, 0.2795, 0.2411, 0.1336, 0.8435, 0.01642, 0.8107, 0.5259, 0.1509, 0.1245, 0.61, 0.7222, 0.6281, 0.368]): _vg.add([_i], _w, 'REPLACE')
_vg = ob_gboss.vertex_groups.new(name='Bone.005')
for _i, _w in zip([45, 53, 54, 55, 56, 67, 71, 72, 87, 88, 124, 127, 134, 135, 136, 137, 138, 139, 144, 145, 146, 147, 148, 149, 150, 356, 360, 369, 370], [0.09433, 0.05618, 0.1725, 0.1256, 0.006402, 0.02887, 0.1331, 0.06496, 0.04051, 0.04209, 0.03982, 0.001461, 0.02258, 0.07823, 0.1017, 0.08247, 0.4402, 0.4666, 0.904, 0.9058, 0.9, 0.9405, 0.06346, 0.06569, 0.01872, 0.1052, 0.02233, 0.05579, 0.2066]): _vg.add([_i], _w, 'REPLACE')
_vg = ob_gboss.vertex_groups.new(name='Bone.006')
for _i, _w in zip([144, 145, 146, 147, 148, 149, 150, 151, 156, 157, 158, 159, 160, 161, 162, 163, 414, 415, 416, 417, 418, 419], [0.02665, 0.03609, 0.03538, 0.007356, 0.9329, 0.9307, 0.9635, 0.9801, 0.9773, 0.9759, 0.989, 0.9945, 0.9878, 0.9894, 0.9916, 0.9924, 0.9879, 0.9857, 0.9932, 0.9961, 0.9923, 0.9936]): _vg.add([_i], _w, 'REPLACE')
_m = ob_gboss.modifiers.new('Armature', 'ARMATURE')
_m.object = ob_armature
ob_lamp.location = (4.076, 1.005, 5.904)
ob_lamp.rotation_euler = (0.6503, 0.05522, 1.866)
ob_lamp.lock_rotations_4d = False
ob_lamp.empty_display_type = 'ARROWS'
ob_lamp.color = (0.0, 0.0, 0.0, 0.0)
ob_lamp.lineart.crease_threshold = 0.0
ob_camera.location = (7.481, -6.508, 5.344)
ob_camera.rotation_euler = (1.109, 0.01082, 0.8149)
ob_camera.lock_rotations_4d = False
ob_camera.empty_display_type = 'ARROWS'
ob_camera.color = (0.0, 0.0, 0.0, 0.0)
ob_camera.display_type = 'WIRE'
ob_camera.lineart.crease_threshold = 0.0

# ---- collection membership
col_collection_1.objects.link(ob_armature)
col_collection_1.objects.link(ob_gboss)
col_collection_1.objects.link(ob_lamp)
col_collection_1.objects.link(ob_camera)

# ---- scene / render settings (as saved in the file)
scene.camera = ob_camera
scene.frame_start = 1; scene.frame_end = 150; scene.frame_set(126)
scene.render.engine = 'BLENDER_EEVEE_NEXT'
scene.render.resolution_percentage = 50
scene.render.dither_intensity = 0.0
scene.cycles.use_denoising = False
scene.cycles.samples = 10
scene.cycles.sampling_pattern = 'TABULATED_SOBOL'
scene.cycles.light_sampling_threshold = 0.0
scene.cycles.use_adaptive_sampling = False
scene.cycles.use_light_tree = False
scene.cycles.blur_glossy = 0.0
scene.cycles.volume_bounces = 1
scene.cycles.pixel_filter_type = 'GAUSSIAN'
scene.cycles.sample_clamp_indirect = 0.0
scene.view_settings.view_transform = 'Standard'
bpy.context.view_layer.update()
